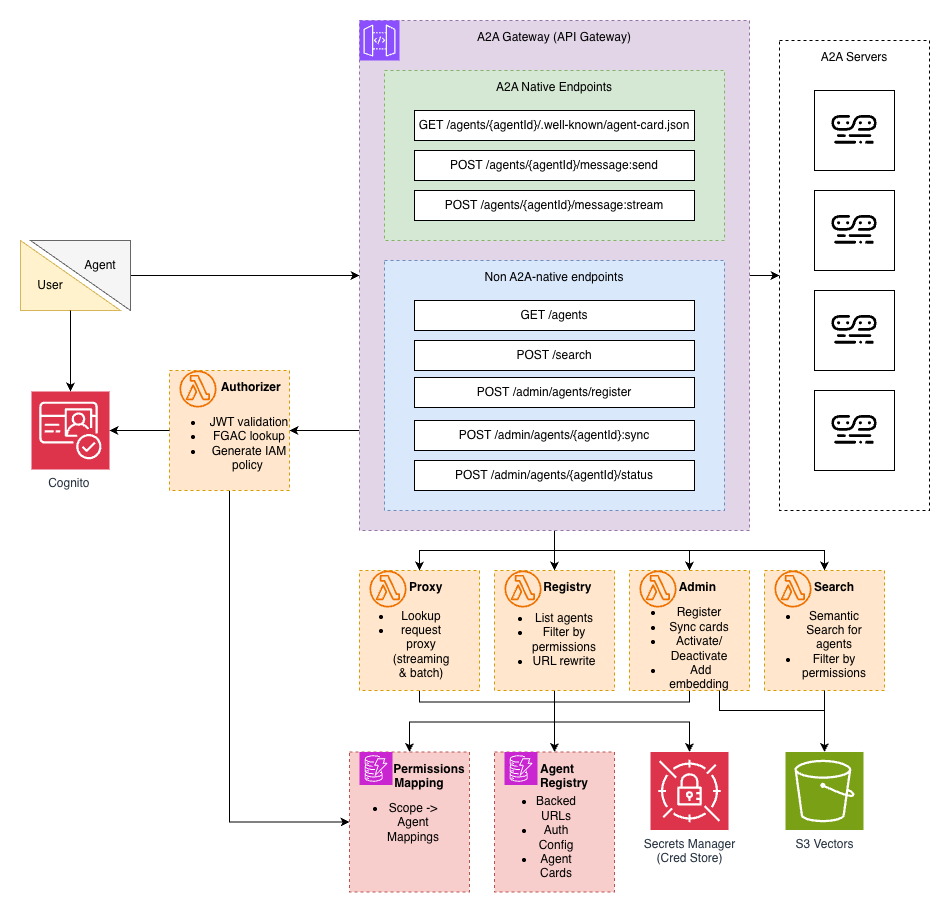

The diagram above was exported from draw.io. Its source (the exported page's mxGraphModel, read from the mxfile embedded in the PNG):
<mxGraphModel dx="2014" dy="676" grid="1" gridSize="10" guides="1" tooltips="1" connect="1" arrows="1" fold="1" page="1" pageScale="1" pageWidth="850" pageHeight="1100" math="0" shadow="0">
  <root>
    <mxCell id="0" />
    <mxCell id="1" parent="0" />
    <mxCell id="P4kZyrN56DJX7uUkGYOm-57" parent="1" style="whiteSpace=wrap;html=1;aspect=fixed;" value="" vertex="1">
      <mxGeometry height="80" width="80" x="615" y="270" as="geometry" />
    </mxCell>
    <mxCell id="P4kZyrN56DJX7uUkGYOm-33" edge="1" parent="1" source="P4kZyrN56DJX7uUkGYOm-4" style="edgeStyle=orthogonalEdgeStyle;rounded=0;orthogonalLoop=1;jettySize=auto;html=1;entryX=0.5;entryY=0;entryDx=0;entryDy=0;" target="P4kZyrN56DJX7uUkGYOm-21">
      <mxGeometry relative="1" as="geometry" />
    </mxCell>
    <mxCell id="P4kZyrN56DJX7uUkGYOm-34" edge="1" parent="1" source="P4kZyrN56DJX7uUkGYOm-4" style="edgeStyle=orthogonalEdgeStyle;rounded=0;orthogonalLoop=1;jettySize=auto;html=1;entryX=0.5;entryY=0;entryDx=0;entryDy=0;" target="P4kZyrN56DJX7uUkGYOm-24">
      <mxGeometry relative="1" as="geometry" />
    </mxCell>
    <mxCell id="P4kZyrN56DJX7uUkGYOm-35" edge="1" parent="1" source="P4kZyrN56DJX7uUkGYOm-4" style="edgeStyle=orthogonalEdgeStyle;rounded=0;orthogonalLoop=1;jettySize=auto;html=1;" target="P4kZyrN56DJX7uUkGYOm-27">
      <mxGeometry relative="1" as="geometry" />
    </mxCell>
    <mxCell id="P4kZyrN56DJX7uUkGYOm-55" edge="1" parent="1" source="P4kZyrN56DJX7uUkGYOm-4" style="edgeStyle=orthogonalEdgeStyle;rounded=0;orthogonalLoop=1;jettySize=auto;html=1;entryX=0;entryY=0.5;entryDx=0;entryDy=0;" target="P4kZyrN56DJX7uUkGYOm-54">
      <mxGeometry relative="1" as="geometry" />
    </mxCell>
    <mxCell id="_Zs6ZmiMrvAawvNe3KEA-4" edge="1" parent="1" source="P4kZyrN56DJX7uUkGYOm-4" style="edgeStyle=orthogonalEdgeStyle;rounded=0;orthogonalLoop=1;jettySize=auto;html=1;entryX=1;entryY=0.5;entryDx=0;entryDy=0;" target="_Zs6ZmiMrvAawvNe3KEA-1">
      <mxGeometry relative="1" as="geometry">
        <Array as="points">
          <mxPoint x="140" y="510" />
          <mxPoint x="140" y="510" />
        </Array>
      </mxGeometry>
    </mxCell>
    <mxCell id="EAW-fN7tffgI61N7Njog-5" edge="1" parent="1" source="P4kZyrN56DJX7uUkGYOm-4" style="edgeStyle=orthogonalEdgeStyle;rounded=0;orthogonalLoop=1;jettySize=auto;html=1;entryX=0.5;entryY=0;entryDx=0;entryDy=0;" target="EAW-fN7tffgI61N7Njog-2">
      <mxGeometry relative="1" as="geometry">
        <Array as="points">
          <mxPoint x="355" y="630" />
          <mxPoint x="625" y="630" />
        </Array>
      </mxGeometry>
    </mxCell>
    <mxCell id="P4kZyrN56DJX7uUkGYOm-4" parent="1" style="outlineConnect=0;html=1;whiteSpace=wrap;fontSize=12;fontStyle=0;strokeColor=#9673a6;fillColor=#e1d5e7;verticalAlign=top;align=center;dashed=1;spacingTop=3;" value="A2A Gateway (API Gateway)" vertex="1">
      <mxGeometry height="510" width="390" x="160" y="100" as="geometry" />
    </mxCell>
    <mxCell id="P4kZyrN56DJX7uUkGYOm-5" parent="1" style="outlineConnect=0;html=1;whiteSpace=wrap;fontSize=12;fontStyle=0;strokeColor=#6c8ebf;fillColor=#dae8fc;verticalAlign=top;align=center;dashed=1;spacingTop=3;" value="Non A2A-native endpoints" vertex="1">
      <mxGeometry height="250" width="340" x="185" y="340" as="geometry" />
    </mxCell>
    <mxCell id="P4kZyrN56DJX7uUkGYOm-6" parent="1" style="sketch=0;points=[[0,0,0],[0.25,0,0],[0.5,0,0],[0.75,0,0],[1,0,0],[0,1,0],[0.25,1,0],[0.5,1,0],[0.75,1,0],[1,1,0],[0,0.25,0],[0,0.5,0],[0,0.75,0],[1,0.25,0],[1,0.5,0],[1,0.75,0]];outlineConnect=0;fontColor=#232F3E;fillColor=#8C4FFF;strokeColor=#ffffff;dashed=0;verticalLabelPosition=bottom;verticalAlign=top;align=center;html=1;fontSize=12;fontStyle=0;aspect=fixed;shape=mxgraph.aws4.resourceIcon;resIcon=mxgraph.aws4.api_gateway;" value="" vertex="1">
      <mxGeometry height="40" width="40" x="160" y="100" as="geometry" />
    </mxCell>
    <mxCell id="P4kZyrN56DJX7uUkGYOm-7" parent="1" style="rounded=0;whiteSpace=wrap;html=1;" value="GET /agents" vertex="1">
      <mxGeometry height="30" width="280" x="215" y="380" as="geometry" />
    </mxCell>
    <mxCell id="P4kZyrN56DJX7uUkGYOm-8" parent="1" style="rounded=0;whiteSpace=wrap;html=1;" value="POST /search" vertex="1">
      <mxGeometry height="30" width="280" x="215" y="420" as="geometry" />
    </mxCell>
    <mxCell id="P4kZyrN56DJX7uUkGYOm-9" parent="1" style="rounded=0;whiteSpace=wrap;html=1;" value="POST /admin/agents/{agentId}:sync" vertex="1">
      <mxGeometry height="30" width="280" x="215" y="500" as="geometry" />
    </mxCell>
    <mxCell id="P4kZyrN56DJX7uUkGYOm-10" parent="1" style="outlineConnect=0;html=1;whiteSpace=wrap;fontSize=12;fontStyle=0;strokeColor=#82b366;fillColor=#d5e8d4;verticalAlign=top;align=center;dashed=1;spacingTop=3;" value="A2A Native Endpoints" vertex="1">
      <mxGeometry height="170" width="340" x="185" y="150" as="geometry" />
    </mxCell>
    <mxCell id="P4kZyrN56DJX7uUkGYOm-11" parent="1" style="rounded=0;whiteSpace=wrap;html=1;" value="GET /agents/{agentId}/.well-known/agent-card.json" vertex="1">
      <mxGeometry height="30" width="280" x="215" y="190" as="geometry" />
    </mxCell>
    <mxCell id="P4kZyrN56DJX7uUkGYOm-12" parent="1" style="rounded=0;whiteSpace=wrap;html=1;" value="POST /agents/{agentId}/message:send" vertex="1">
      <mxGeometry height="30" width="280" x="215" y="230" as="geometry" />
    </mxCell>
    <mxCell id="P4kZyrN56DJX7uUkGYOm-13" parent="1" style="rounded=0;whiteSpace=wrap;html=1;" value="POST /agents/{agentId}/message:stream" vertex="1">
      <mxGeometry height="30" width="280" x="215" y="270" as="geometry" />
    </mxCell>
    <mxCell id="P4kZyrN56DJX7uUkGYOm-18" parent="1" style="sketch=0;points=[[0,0,0],[0.25,0,0],[0.5,0,0],[0.75,0,0],[1,0,0],[0,1,0],[0.25,1,0],[0.5,1,0],[0.75,1,0],[1,1,0],[0,0.25,0],[0,0.5,0],[0,0.75,0],[1,0.25,0],[1,0.5,0],[1,0.75,0]];outlineConnect=0;fontColor=#232F3E;fillColor=#DD344C;strokeColor=#ffffff;dashed=0;verticalLabelPosition=bottom;verticalAlign=top;align=center;html=1;fontSize=12;fontStyle=0;aspect=fixed;shape=mxgraph.aws4.resourceIcon;resIcon=mxgraph.aws4.cognito;" value="Cognito&amp;nbsp;" vertex="1">
      <mxGeometry height="78" width="78" x="-168" y="471" as="geometry" />
    </mxCell>
    <mxCell id="P4kZyrN56DJX7uUkGYOm-20" parent="1" style="rounded=0;whiteSpace=wrap;html=1;" value="POST /admin/agents/{agentId}/status" vertex="1">
      <mxGeometry height="30" width="280" x="215" y="540" as="geometry" />
    </mxCell>
    <mxCell id="P4kZyrN56DJX7uUkGYOm-47" edge="1" parent="1" source="P4kZyrN56DJX7uUkGYOm-21" style="edgeStyle=orthogonalEdgeStyle;rounded=0;orthogonalLoop=1;jettySize=auto;html=1;entryX=0.5;entryY=0;entryDx=0;entryDy=0;" target="P4kZyrN56DJX7uUkGYOm-40">
      <mxGeometry relative="1" as="geometry">
        <Array as="points">
          <mxPoint x="220" y="781.5" />
          <mxPoint x="355" y="781.5" />
          <mxPoint x="355" y="801.5" />
          <mxPoint x="210" y="801.5" />
        </Array>
      </mxGeometry>
    </mxCell>
    <mxCell id="P4kZyrN56DJX7uUkGYOm-21" parent="1" style="outlineConnect=0;html=1;whiteSpace=wrap;fontSize=12;fontStyle=0;strokeColor=#d79b00;fillColor=#ffe6cc;verticalAlign=top;align=center;dashed=1;spacingTop=3;" value="&lt;b&gt;&amp;nbsp; &amp;nbsp; Proxy&lt;/b&gt;" vertex="1">
      <mxGeometry height="120" width="120" x="160" y="650" as="geometry" />
    </mxCell>
    <mxCell id="P4kZyrN56DJX7uUkGYOm-22" parent="1" style="sketch=0;outlineConnect=0;fontColor=#232F3E;gradientColor=none;fillColor=#ED7100;strokeColor=none;dashed=0;verticalLabelPosition=bottom;verticalAlign=top;align=center;html=1;fontSize=12;fontStyle=0;aspect=fixed;pointerEvents=1;shape=mxgraph.aws4.lambda_function;" value="" vertex="1">
      <mxGeometry height="37" width="37" x="170" y="650" as="geometry" />
    </mxCell>
    <mxCell id="P4kZyrN56DJX7uUkGYOm-23" parent="1" style="text;html=1;whiteSpace=wrap;strokeColor=none;fillColor=none;align=center;verticalAlign=middle;rounded=0;" value="&lt;ul&gt;&lt;li&gt;Lookup&lt;/li&gt;&lt;li&gt;request proxy (streaming &amp;amp; batch)&lt;/li&gt;&lt;/ul&gt;" vertex="1">
      <mxGeometry height="30" width="60" x="172" y="709" as="geometry" />
    </mxCell>
    <mxCell id="P4kZyrN56DJX7uUkGYOm-51" edge="1" parent="1" source="P4kZyrN56DJX7uUkGYOm-24" style="edgeStyle=orthogonalEdgeStyle;rounded=0;orthogonalLoop=1;jettySize=auto;html=1;entryX=0.5;entryY=0;entryDx=0;entryDy=0;entryPerimeter=0;" target="P4kZyrN56DJX7uUkGYOm-46">
      <mxGeometry relative="1" as="geometry">
        <Array as="points">
          <mxPoint x="355" y="801.5" />
          <mxPoint x="490" y="801.5" />
        </Array>
      </mxGeometry>
    </mxCell>
    <mxCell id="_Zs6ZmiMrvAawvNe3KEA-6" edge="1" parent="1" source="P4kZyrN56DJX7uUkGYOm-24" style="edgeStyle=orthogonalEdgeStyle;rounded=0;orthogonalLoop=1;jettySize=auto;html=1;entryX=0.5;entryY=0;entryDx=0;entryDy=0;" target="P4kZyrN56DJX7uUkGYOm-36">
      <mxGeometry relative="1" as="geometry" />
    </mxCell>
    <mxCell id="P4kZyrN56DJX7uUkGYOm-24" parent="1" style="outlineConnect=0;html=1;whiteSpace=wrap;fontSize=12;fontStyle=0;strokeColor=#d79b00;fillColor=#ffe6cc;verticalAlign=top;align=center;dashed=1;spacingTop=3;" value="&lt;b&gt;&amp;nbsp; &amp;nbsp; &amp;nbsp; &amp;nbsp; Registry&lt;/b&gt;" vertex="1">
      <mxGeometry height="120" width="120" x="295" y="650" as="geometry" />
    </mxCell>
    <mxCell id="P4kZyrN56DJX7uUkGYOm-25" parent="1" style="sketch=0;outlineConnect=0;fontColor=#232F3E;gradientColor=none;fillColor=#ED7100;strokeColor=none;dashed=0;verticalLabelPosition=bottom;verticalAlign=top;align=center;html=1;fontSize=12;fontStyle=0;aspect=fixed;pointerEvents=1;shape=mxgraph.aws4.lambda_function;" value="" vertex="1">
      <mxGeometry height="37" width="37" x="305" y="650" as="geometry" />
    </mxCell>
    <mxCell id="P4kZyrN56DJX7uUkGYOm-26" parent="1" style="text;html=1;whiteSpace=wrap;strokeColor=none;fillColor=none;align=center;verticalAlign=middle;rounded=0;" value="&lt;ul&gt;&lt;li&gt;List agents&lt;/li&gt;&lt;li&gt;Filter by permissions&lt;/li&gt;&lt;li&gt;URL rewrite&lt;/li&gt;&lt;/ul&gt;" vertex="1">
      <mxGeometry height="30" width="60" x="315" y="704" as="geometry" />
    </mxCell>
    <mxCell id="P4kZyrN56DJX7uUkGYOm-50" edge="1" parent="1" source="P4kZyrN56DJX7uUkGYOm-27" style="edgeStyle=orthogonalEdgeStyle;rounded=0;orthogonalLoop=1;jettySize=auto;html=1;entryX=0.5;entryY=0;entryDx=0;entryDy=0;" target="P4kZyrN56DJX7uUkGYOm-40">
      <mxGeometry relative="1" as="geometry">
        <Array as="points">
          <mxPoint x="490" y="781.5" />
          <mxPoint x="355" y="781.5" />
          <mxPoint x="355" y="801.5" />
          <mxPoint x="210" y="801.5" />
        </Array>
      </mxGeometry>
    </mxCell>
    <mxCell id="P4kZyrN56DJX7uUkGYOm-27" parent="1" style="outlineConnect=0;html=1;whiteSpace=wrap;fontSize=12;fontStyle=0;strokeColor=#d79b00;fillColor=#ffe6cc;verticalAlign=top;align=center;dashed=1;spacingTop=3;" value="&lt;b&gt;&amp;nbsp; &amp;nbsp; &amp;nbsp;Admin&lt;/b&gt;" vertex="1">
      <mxGeometry height="120" width="120" x="430" y="650" as="geometry" />
    </mxCell>
    <mxCell id="P4kZyrN56DJX7uUkGYOm-28" parent="1" style="sketch=0;outlineConnect=0;fontColor=#232F3E;gradientColor=none;fillColor=#ED7100;strokeColor=none;dashed=0;verticalLabelPosition=bottom;verticalAlign=top;align=center;html=1;fontSize=12;fontStyle=0;aspect=fixed;pointerEvents=1;shape=mxgraph.aws4.lambda_function;" value="" vertex="1">
      <mxGeometry height="37" width="37" x="440" y="650" as="geometry" />
    </mxCell>
    <mxCell id="P4kZyrN56DJX7uUkGYOm-29" parent="1" style="text;html=1;whiteSpace=wrap;strokeColor=none;fillColor=none;align=center;verticalAlign=middle;rounded=0;" value="&lt;ul&gt;&lt;li&gt;Register&lt;/li&gt;&lt;li&gt;Sync cards&lt;/li&gt;&lt;li&gt;Activate/&lt;br&gt;Deactivate&lt;br&gt;&lt;/li&gt;&lt;li&gt;&amp;nbsp;Add embedding&lt;/li&gt;&lt;/ul&gt;" vertex="1">
      <mxGeometry height="30" width="110" x="425" y="713" as="geometry" />
    </mxCell>
    <mxCell id="P4kZyrN56DJX7uUkGYOm-36" parent="1" style="outlineConnect=0;html=1;whiteSpace=wrap;fontSize=12;fontStyle=0;strokeColor=#b85450;fillColor=#f8cecc;verticalAlign=top;align=center;dashed=1;spacingTop=3;" value="&lt;b&gt;&amp;nbsp; Agent &lt;br&gt;&amp;nbsp; &amp;nbsp; &amp;nbsp; Registry&lt;/b&gt;" vertex="1">
      <mxGeometry height="140" width="120" x="295" y="831.5" as="geometry" />
    </mxCell>
    <mxCell id="P4kZyrN56DJX7uUkGYOm-38" parent="1" style="text;html=1;whiteSpace=wrap;strokeColor=none;fillColor=none;align=center;verticalAlign=middle;rounded=0;" value="&lt;ul&gt;&lt;li&gt;Backed URLs&lt;/li&gt;&lt;li&gt;Auth Config&lt;/li&gt;&lt;li&gt;Agent Cards&lt;/li&gt;&lt;/ul&gt;" vertex="1">
      <mxGeometry height="30" width="68" x="303" y="901.5" as="geometry" />
    </mxCell>
    <mxCell id="P4kZyrN56DJX7uUkGYOm-39" parent="1" style="sketch=0;points=[[0,0,0],[0.25,0,0],[0.5,0,0],[0.75,0,0],[1,0,0],[0,1,0],[0.25,1,0],[0.5,1,0],[0.75,1,0],[1,1,0],[0,0.25,0],[0,0.5,0],[0,0.75,0],[1,0.25,0],[1,0.5,0],[1,0.75,0]];outlineConnect=0;fontColor=#232F3E;fillColor=#C925D1;strokeColor=#ffffff;dashed=0;verticalLabelPosition=bottom;verticalAlign=top;align=center;html=1;fontSize=12;fontStyle=0;aspect=fixed;shape=mxgraph.aws4.resourceIcon;resIcon=mxgraph.aws4.dynamodb;" value="" vertex="1">
      <mxGeometry height="33" width="33" x="305" y="831.5" as="geometry" />
    </mxCell>
    <mxCell id="P4kZyrN56DJX7uUkGYOm-40" parent="1" style="outlineConnect=0;html=1;whiteSpace=wrap;fontSize=12;fontStyle=0;strokeColor=#b85450;fillColor=#f8cecc;verticalAlign=top;align=center;dashed=1;spacingTop=3;" value="&lt;b&gt;&amp;nbsp; &amp;nbsp; &amp;nbsp; &amp;nbsp; &amp;nbsp; &amp;nbsp; Permissions&lt;br&gt;&amp;nbsp; &amp;nbsp; &amp;nbsp; Mapping&lt;/b&gt;" vertex="1">
      <mxGeometry height="140" width="120" x="150" y="831.5" as="geometry" />
    </mxCell>
    <mxCell id="P4kZyrN56DJX7uUkGYOm-41" parent="1" style="text;html=1;whiteSpace=wrap;strokeColor=none;fillColor=none;align=center;verticalAlign=middle;rounded=0;" value="&lt;ul&gt;&lt;li&gt;Scope -&amp;gt; Agent Mappings&lt;/li&gt;&lt;/ul&gt;" vertex="1">
      <mxGeometry height="30" width="68" x="160" y="886.5" as="geometry" />
    </mxCell>
    <mxCell id="P4kZyrN56DJX7uUkGYOm-42" parent="1" style="sketch=0;points=[[0,0,0],[0.25,0,0],[0.5,0,0],[0.75,0,0],[1,0,0],[0,1,0],[0.25,1,0],[0.5,1,0],[0.75,1,0],[1,1,0],[0,0.25,0],[0,0.5,0],[0,0.75,0],[1,0.25,0],[1,0.5,0],[1,0.75,0]];outlineConnect=0;fontColor=#232F3E;fillColor=#C925D1;strokeColor=#ffffff;dashed=0;verticalLabelPosition=bottom;verticalAlign=top;align=center;html=1;fontSize=12;fontStyle=0;aspect=fixed;shape=mxgraph.aws4.resourceIcon;resIcon=mxgraph.aws4.dynamodb;" value="" vertex="1">
      <mxGeometry height="33" width="33" x="160" y="831.5" as="geometry" />
    </mxCell>
    <mxCell id="P4kZyrN56DJX7uUkGYOm-46" parent="1" style="sketch=0;points=[[0,0,0],[0.25,0,0],[0.5,0,0],[0.75,0,0],[1,0,0],[0,1,0],[0.25,1,0],[0.5,1,0],[0.75,1,0],[1,1,0],[0,0.25,0],[0,0.5,0],[0,0.75,0],[1,0.25,0],[1,0.5,0],[1,0.75,0]];outlineConnect=0;fontColor=#232F3E;fillColor=#DD344C;strokeColor=#ffffff;dashed=0;verticalLabelPosition=bottom;verticalAlign=top;align=center;html=1;fontSize=12;fontStyle=0;aspect=fixed;shape=mxgraph.aws4.resourceIcon;resIcon=mxgraph.aws4.secrets_manager;" value="Secrets Manager &lt;br&gt;(Cred Store)" vertex="1">
      <mxGeometry height="78" width="78" x="451" y="831.5" as="geometry" />
    </mxCell>
    <mxCell id="P4kZyrN56DJX7uUkGYOm-54" parent="1" style="outlineConnect=0;html=1;whiteSpace=wrap;fontSize=12;fontStyle=0;verticalAlign=top;align=center;dashed=1;spacingTop=3;fillColor=none;" value="A2A Servers" vertex="1">
      <mxGeometry height="470" width="150" x="580" y="120" as="geometry" />
    </mxCell>
    <mxCell id="P4kZyrN56DJX7uUkGYOm-56" parent="1" style="shape=image;verticalLabelPosition=bottom;labelBackgroundColor=default;verticalAlign=top;aspect=fixed;imageAspect=0;editableCssRules=.*;image=data:image/svg+xml,(base64 omitted: 2264 chars);" value="" vertex="1">
      <mxGeometry height="30" width="45.65" x="632.18" y="295" as="geometry" />
    </mxCell>
    <mxCell id="P4kZyrN56DJX7uUkGYOm-58" parent="1" style="whiteSpace=wrap;html=1;aspect=fixed;" value="" vertex="1">
      <mxGeometry height="80" width="80" x="615" y="170" as="geometry" />
    </mxCell>
    <mxCell id="P4kZyrN56DJX7uUkGYOm-59" parent="1" style="shape=image;verticalLabelPosition=bottom;labelBackgroundColor=default;verticalAlign=top;aspect=fixed;imageAspect=0;editableCssRules=.*;image=data:image/svg+xml,(base64 omitted: 2264 chars);" value="" vertex="1">
      <mxGeometry height="30" width="45.65" x="632.18" y="195" as="geometry" />
    </mxCell>
    <mxCell id="P4kZyrN56DJX7uUkGYOm-60" parent="1" style="whiteSpace=wrap;html=1;aspect=fixed;" value="" vertex="1">
      <mxGeometry height="80" width="80" x="615" y="370" as="geometry" />
    </mxCell>
    <mxCell id="P4kZyrN56DJX7uUkGYOm-61" parent="1" style="shape=image;verticalLabelPosition=bottom;labelBackgroundColor=default;verticalAlign=top;aspect=fixed;imageAspect=0;editableCssRules=.*;image=data:image/svg+xml,(base64 omitted: 2264 chars);" value="" vertex="1">
      <mxGeometry height="30" width="45.65" x="632.18" y="395" as="geometry" />
    </mxCell>
    <mxCell id="P4kZyrN56DJX7uUkGYOm-62" parent="1" style="whiteSpace=wrap;html=1;aspect=fixed;" value="" vertex="1">
      <mxGeometry height="80" width="80" x="615" y="470" as="geometry" />
    </mxCell>
    <mxCell id="P4kZyrN56DJX7uUkGYOm-63" parent="1" style="shape=image;verticalLabelPosition=bottom;labelBackgroundColor=default;verticalAlign=top;aspect=fixed;imageAspect=0;editableCssRules=.*;image=data:image/svg+xml,(base64 omitted: 2264 chars);" value="" vertex="1">
      <mxGeometry height="30" width="45.65" x="632.18" y="495" as="geometry" />
    </mxCell>
    <mxCell id="P4kZyrN56DJX7uUkGYOm-65" parent="1" style="verticalLabelPosition=bottom;verticalAlign=top;html=1;shape=mxgraph.basic.orthogonal_triangle;fillColor=#fff2cc;strokeColor=#d6b656;" value="" vertex="1">
      <mxGeometry height="70" width="100" x="-179" y="320" as="geometry" />
    </mxCell>
    <mxCell id="P4kZyrN56DJX7uUkGYOm-69" edge="1" parent="1" source="P4kZyrN56DJX7uUkGYOm-68" style="edgeStyle=orthogonalEdgeStyle;rounded=0;orthogonalLoop=1;jettySize=auto;html=1;" target="P4kZyrN56DJX7uUkGYOm-4">
      <mxGeometry relative="1" as="geometry" />
    </mxCell>
    <mxCell id="P4kZyrN56DJX7uUkGYOm-68" parent="1" style="verticalLabelPosition=bottom;verticalAlign=top;html=1;shape=mxgraph.basic.orthogonal_triangle;rotation=-180;fillColor=#f5f5f5;fontColor=#333333;strokeColor=#666666;" value="" vertex="1">
      <mxGeometry height="70" width="100" x="-169" y="320" as="geometry" />
    </mxCell>
    <mxCell id="P4kZyrN56DJX7uUkGYOm-70" parent="1" style="text;html=1;whiteSpace=wrap;strokeColor=none;fillColor=none;align=center;verticalAlign=middle;rounded=0;" value="User" vertex="1">
      <mxGeometry height="30" width="60" x="-179" y="350" as="geometry" />
    </mxCell>
    <mxCell id="P4kZyrN56DJX7uUkGYOm-71" parent="1" style="text;html=1;whiteSpace=wrap;strokeColor=none;fillColor=none;align=center;verticalAlign=middle;rounded=0;" value="Agent" vertex="1">
      <mxGeometry height="30" width="60" x="-129" y="330" as="geometry" />
    </mxCell>
    <mxCell id="eqJqJKQgxZsvmltq5kUi-1" edge="1" parent="1" source="_Zs6ZmiMrvAawvNe3KEA-1" style="edgeStyle=orthogonalEdgeStyle;rounded=0;orthogonalLoop=1;jettySize=auto;html=1;entryX=0;entryY=0.5;entryDx=0;entryDy=0;" target="P4kZyrN56DJX7uUkGYOm-40">
      <mxGeometry relative="1" as="geometry">
        <Array as="points">
          <mxPoint x="30" y="902" />
        </Array>
      </mxGeometry>
    </mxCell>
    <mxCell id="_Zs6ZmiMrvAawvNe3KEA-1" parent="1" style="outlineConnect=0;html=1;whiteSpace=wrap;fontSize=12;fontStyle=0;strokeColor=#d79b00;fillColor=#ffe6cc;verticalAlign=top;align=center;dashed=1;spacingTop=3;" value="&lt;b&gt;&amp;nbsp; &amp;nbsp; &amp;nbsp; &amp;nbsp; &amp;nbsp; &amp;nbsp; &amp;nbsp;Authorizer&lt;/b&gt;" vertex="1">
      <mxGeometry height="120" width="120" x="-30" y="450" as="geometry" />
    </mxCell>
    <mxCell id="_Zs6ZmiMrvAawvNe3KEA-2" parent="1" style="sketch=0;outlineConnect=0;fontColor=#232F3E;gradientColor=none;fillColor=#ED7100;strokeColor=none;dashed=0;verticalLabelPosition=bottom;verticalAlign=top;align=center;html=1;fontSize=12;fontStyle=0;aspect=fixed;pointerEvents=1;shape=mxgraph.aws4.lambda_function;" value="" vertex="1">
      <mxGeometry height="37" width="37" x="-20" y="450" as="geometry" />
    </mxCell>
    <mxCell id="_Zs6ZmiMrvAawvNe3KEA-3" parent="1" style="text;html=1;whiteSpace=wrap;strokeColor=none;fillColor=none;align=center;verticalAlign=middle;rounded=0;" value="&lt;ul&gt;&lt;li&gt;JWT validation&lt;/li&gt;&lt;li&gt;FGAC lookup&lt;/li&gt;&lt;li&gt;Generate IAM policy&amp;nbsp;&lt;/li&gt;&lt;/ul&gt;" vertex="1">
      <mxGeometry height="30" width="130" x="-35" y="508" as="geometry" />
    </mxCell>
    <mxCell id="_Zs6ZmiMrvAawvNe3KEA-5" edge="1" parent="1" source="_Zs6ZmiMrvAawvNe3KEA-1" style="edgeStyle=orthogonalEdgeStyle;rounded=0;orthogonalLoop=1;jettySize=auto;html=1;entryX=1;entryY=0.5;entryDx=0;entryDy=0;entryPerimeter=0;" target="P4kZyrN56DJX7uUkGYOm-18">
      <mxGeometry relative="1" as="geometry" />
    </mxCell>
    <mxCell id="_Zs6ZmiMrvAawvNe3KEA-10" edge="1" parent="1" source="P4kZyrN56DJX7uUkGYOm-65" style="edgeStyle=orthogonalEdgeStyle;rounded=0;orthogonalLoop=1;jettySize=auto;html=1;entryX=0.5;entryY=0;entryDx=0;entryDy=0;entryPerimeter=0;" target="P4kZyrN56DJX7uUkGYOm-18">
      <mxGeometry relative="1" as="geometry" />
    </mxCell>
    <mxCell id="9pSjKRSD5QzS92-V-V4e-2" parent="1" style="rounded=0;whiteSpace=wrap;html=1;" value="POST&amp;nbsp;/admin/agents/register" vertex="1">
      <mxGeometry height="30" width="280" x="215" y="457" as="geometry" />
    </mxCell>
    <mxCell id="EAW-fN7tffgI61N7Njog-1" parent="1" style="sketch=0;points=[[0,0,0],[0.25,0,0],[0.5,0,0],[0.75,0,0],[1,0,0],[0,1,0],[0.25,1,0],[0.5,1,0],[0.75,1,0],[1,1,0],[0,0.25,0],[0,0.5,0],[0,0.75,0],[1,0.25,0],[1,0.5,0],[1,0.75,0]];outlineConnect=0;fontColor=#232F3E;fillColor=#7AA116;strokeColor=#ffffff;dashed=0;verticalLabelPosition=bottom;verticalAlign=top;align=center;html=1;fontSize=12;fontStyle=0;aspect=fixed;shape=mxgraph.aws4.resourceIcon;resIcon=mxgraph.aws4.s3;" value="S3 Vectors" vertex="1">
      <mxGeometry height="78" width="78" x="586" y="831.5" as="geometry" />
    </mxCell>
    <mxCell id="EAW-fN7tffgI61N7Njog-2" parent="1" style="outlineConnect=0;html=1;whiteSpace=wrap;fontSize=12;fontStyle=0;strokeColor=#d79b00;fillColor=#ffe6cc;verticalAlign=top;align=center;dashed=1;spacingTop=3;" value="&lt;b&gt;&amp;nbsp; &amp;nbsp; &amp;nbsp; Search&lt;/b&gt;" vertex="1">
      <mxGeometry height="120" width="120" x="565" y="650" as="geometry" />
    </mxCell>
    <mxCell id="EAW-fN7tffgI61N7Njog-3" parent="1" style="sketch=0;outlineConnect=0;fontColor=#232F3E;gradientColor=none;fillColor=#ED7100;strokeColor=none;dashed=0;verticalLabelPosition=bottom;verticalAlign=top;align=center;html=1;fontSize=12;fontStyle=0;aspect=fixed;pointerEvents=1;shape=mxgraph.aws4.lambda_function;" value="" vertex="1">
      <mxGeometry height="37" width="37" x="575" y="650" as="geometry" />
    </mxCell>
    <mxCell id="EAW-fN7tffgI61N7Njog-4" parent="1" style="text;html=1;whiteSpace=wrap;strokeColor=none;fillColor=none;align=center;verticalAlign=middle;rounded=0;" value="&lt;ul&gt;&lt;li&gt;Semantic Search for agents&lt;br&gt;&lt;/li&gt;&lt;li&gt;Filter by permissions&lt;/li&gt;&lt;/ul&gt;" vertex="1">
      <mxGeometry height="30" width="110" x="560" y="709" as="geometry" />
    </mxCell>
    <mxCell id="EAW-fN7tffgI61N7Njog-6" edge="1" parent="1" source="P4kZyrN56DJX7uUkGYOm-27" style="edgeStyle=orthogonalEdgeStyle;rounded=0;orthogonalLoop=1;jettySize=auto;html=1;entryX=0.5;entryY=0;entryDx=0;entryDy=0;entryPerimeter=0;" target="EAW-fN7tffgI61N7Njog-1">
      <mxGeometry relative="1" as="geometry">
        <Array as="points">
          <mxPoint x="520" y="790" />
          <mxPoint x="625" y="790" />
        </Array>
      </mxGeometry>
    </mxCell>
    <mxCell id="EAW-fN7tffgI61N7Njog-7" edge="1" parent="1" source="EAW-fN7tffgI61N7Njog-2" style="edgeStyle=orthogonalEdgeStyle;rounded=0;orthogonalLoop=1;jettySize=auto;html=1;entryX=0.5;entryY=0;entryDx=0;entryDy=0;entryPerimeter=0;" target="EAW-fN7tffgI61N7Njog-1">
      <mxGeometry relative="1" as="geometry" />
    </mxCell>
  </root>
</mxGraphModel>